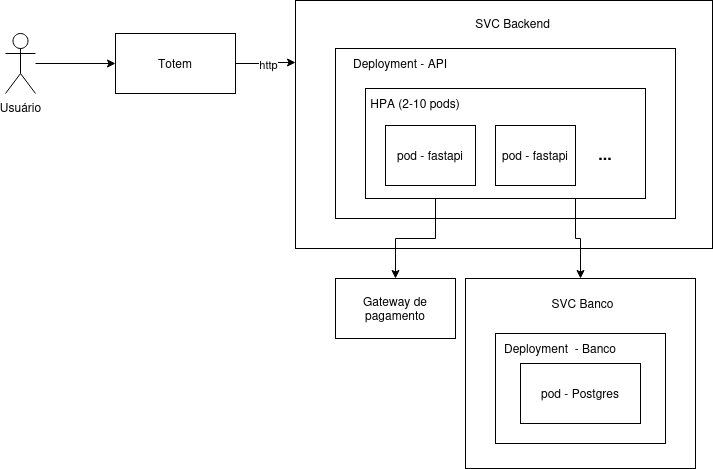

The diagram above was exported from draw.io. Its source (the exported page's mxGraphModel, read from the mxfile embedded in the PNG):
<mxGraphModel dx="880" dy="466" grid="1" gridSize="10" guides="1" tooltips="1" connect="1" arrows="1" fold="1" page="1" pageScale="1" pageWidth="827" pageHeight="1169" math="0" shadow="0">
  <root>
    <mxCell id="0" />
    <mxCell id="1" parent="0" />
    <mxCell id="B9VA1kXT3wt6Lpxi0nYj-4" style="edgeStyle=orthogonalEdgeStyle;rounded=0;orthogonalLoop=1;jettySize=auto;html=1;entryX=0;entryY=0.5;entryDx=0;entryDy=0;" edge="1" parent="1" source="B9VA1kXT3wt6Lpxi0nYj-1" target="B9VA1kXT3wt6Lpxi0nYj-2">
      <mxGeometry relative="1" as="geometry" />
    </mxCell>
    <mxCell id="B9VA1kXT3wt6Lpxi0nYj-1" value="Usuário" style="shape=umlActor;verticalLabelPosition=bottom;verticalAlign=top;html=1;outlineConnect=0;" vertex="1" parent="1">
      <mxGeometry x="50" y="73" width="30" height="60" as="geometry" />
    </mxCell>
    <mxCell id="B9VA1kXT3wt6Lpxi0nYj-7" style="edgeStyle=orthogonalEdgeStyle;rounded=0;orthogonalLoop=1;jettySize=auto;html=1;entryX=0;entryY=0.25;entryDx=0;entryDy=0;" edge="1" parent="1" source="B9VA1kXT3wt6Lpxi0nYj-2" target="B9VA1kXT3wt6Lpxi0nYj-6">
      <mxGeometry relative="1" as="geometry" />
    </mxCell>
    <mxCell id="B9VA1kXT3wt6Lpxi0nYj-8" value="http" style="edgeLabel;html=1;align=center;verticalAlign=middle;resizable=0;points=[];" vertex="1" connectable="0" parent="B9VA1kXT3wt6Lpxi0nYj-7">
      <mxGeometry x="0.0413" relative="1" as="geometry">
        <mxPoint x="1" y="1" as="offset" />
      </mxGeometry>
    </mxCell>
    <mxCell id="B9VA1kXT3wt6Lpxi0nYj-2" value="Totem" style="rounded=0;whiteSpace=wrap;html=1;" vertex="1" parent="1">
      <mxGeometry x="160" y="73" width="120" height="60" as="geometry" />
    </mxCell>
    <mxCell id="B9VA1kXT3wt6Lpxi0nYj-6" value="" style="rounded=0;whiteSpace=wrap;html=1;" vertex="1" parent="1">
      <mxGeometry x="340" y="40" width="417" height="248" as="geometry" />
    </mxCell>
    <mxCell id="B9VA1kXT3wt6Lpxi0nYj-10" value="SVC Backend" style="text;html=1;align=center;verticalAlign=middle;whiteSpace=wrap;rounded=0;" vertex="1" parent="1">
      <mxGeometry x="515" y="48" width="85" height="30" as="geometry" />
    </mxCell>
    <mxCell id="B9VA1kXT3wt6Lpxi0nYj-11" value="" style="rounded=0;whiteSpace=wrap;html=1;" vertex="1" parent="1">
      <mxGeometry x="380" y="88" width="340" height="170" as="geometry" />
    </mxCell>
    <mxCell id="B9VA1kXT3wt6Lpxi0nYj-12" value="Deployment - API" style="text;html=1;align=center;verticalAlign=middle;whiteSpace=wrap;rounded=0;" vertex="1" parent="1">
      <mxGeometry x="380" y="88" width="130" height="30" as="geometry" />
    </mxCell>
    <mxCell id="B9VA1kXT3wt6Lpxi0nYj-19" style="edgeStyle=orthogonalEdgeStyle;rounded=0;orthogonalLoop=1;jettySize=auto;html=1;entryX=0.5;entryY=0;entryDx=0;entryDy=0;exitX=0.25;exitY=1;exitDx=0;exitDy=0;" edge="1" parent="1" source="B9VA1kXT3wt6Lpxi0nYj-13" target="B9VA1kXT3wt6Lpxi0nYj-18">
      <mxGeometry relative="1" as="geometry" />
    </mxCell>
    <mxCell id="B9VA1kXT3wt6Lpxi0nYj-25" style="edgeStyle=orthogonalEdgeStyle;rounded=0;orthogonalLoop=1;jettySize=auto;html=1;exitX=0.75;exitY=1;exitDx=0;exitDy=0;entryX=0.5;entryY=0;entryDx=0;entryDy=0;" edge="1" parent="1" source="B9VA1kXT3wt6Lpxi0nYj-13" target="B9VA1kXT3wt6Lpxi0nYj-23">
      <mxGeometry relative="1" as="geometry" />
    </mxCell>
    <mxCell id="B9VA1kXT3wt6Lpxi0nYj-13" value="" style="rounded=0;whiteSpace=wrap;html=1;" vertex="1" parent="1">
      <mxGeometry x="410" y="128" width="280" height="110" as="geometry" />
    </mxCell>
    <mxCell id="B9VA1kXT3wt6Lpxi0nYj-14" value="HPA (2-10 pods)" style="text;html=1;align=center;verticalAlign=middle;whiteSpace=wrap;rounded=0;" vertex="1" parent="1">
      <mxGeometry x="410" y="128" width="100" height="30" as="geometry" />
    </mxCell>
    <mxCell id="B9VA1kXT3wt6Lpxi0nYj-15" value="pod - fastapi" style="rounded=0;whiteSpace=wrap;html=1;" vertex="1" parent="1">
      <mxGeometry x="430" y="165" width="90" height="60" as="geometry" />
    </mxCell>
    <mxCell id="B9VA1kXT3wt6Lpxi0nYj-16" value="pod - fastapi" style="rounded=0;whiteSpace=wrap;html=1;" vertex="1" parent="1">
      <mxGeometry x="540" y="165" width="80" height="60" as="geometry" />
    </mxCell>
    <mxCell id="B9VA1kXT3wt6Lpxi0nYj-17" value="&lt;b&gt;&lt;font style=&quot;font-size: 16px;&quot;&gt;...&lt;/font&gt;&lt;/b&gt;" style="text;html=1;align=center;verticalAlign=middle;whiteSpace=wrap;rounded=0;" vertex="1" parent="1">
      <mxGeometry x="620" y="178" width="60" height="30" as="geometry" />
    </mxCell>
    <mxCell id="B9VA1kXT3wt6Lpxi0nYj-18" value="Gateway de pagamento" style="rounded=0;whiteSpace=wrap;html=1;" vertex="1" parent="1">
      <mxGeometry x="380" y="318" width="120" height="60" as="geometry" />
    </mxCell>
    <mxCell id="B9VA1kXT3wt6Lpxi0nYj-23" value="" style="rounded=0;whiteSpace=wrap;html=1;" vertex="1" parent="1">
      <mxGeometry x="510" y="318" width="230" height="190" as="geometry" />
    </mxCell>
    <mxCell id="B9VA1kXT3wt6Lpxi0nYj-21" value="" style="rounded=0;whiteSpace=wrap;html=1;" vertex="1" parent="1">
      <mxGeometry x="540" y="373" width="170" height="110" as="geometry" />
    </mxCell>
    <mxCell id="B9VA1kXT3wt6Lpxi0nYj-20" value="pod - Postgres" style="rounded=0;whiteSpace=wrap;html=1;" vertex="1" parent="1">
      <mxGeometry x="565" y="403" width="120" height="60" as="geometry" />
    </mxCell>
    <mxCell id="B9VA1kXT3wt6Lpxi0nYj-22" value="Deployment&amp;nbsp; - Banco" style="text;html=1;align=center;verticalAlign=middle;whiteSpace=wrap;rounded=0;" vertex="1" parent="1">
      <mxGeometry x="540" y="373" width="130" height="30" as="geometry" />
    </mxCell>
    <mxCell id="B9VA1kXT3wt6Lpxi0nYj-24" value="SVC Banco" style="text;html=1;align=center;verticalAlign=middle;whiteSpace=wrap;rounded=0;" vertex="1" parent="1">
      <mxGeometry x="595" y="328" width="65" height="30" as="geometry" />
    </mxCell>
  </root>
</mxGraphModel>